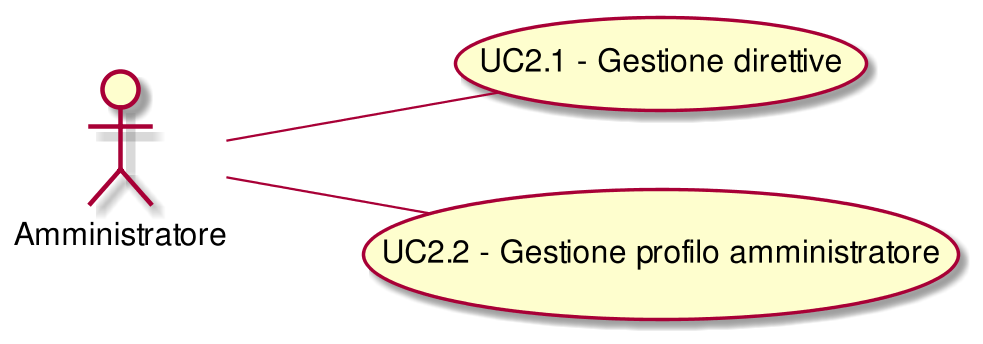

The diagram above was rendered by PlantUML. Its source (embedded in the PNG):
@startuml
scale 1000*1000
left to right direction
( UC2.1 - Gestione direttive ) as (UC2.1)
:Amministratore:--(UC2.1)
( UC2.2 - Gestione profilo amministratore ) as (UC2.2)
:Amministratore:--(UC2.2)
@enduml